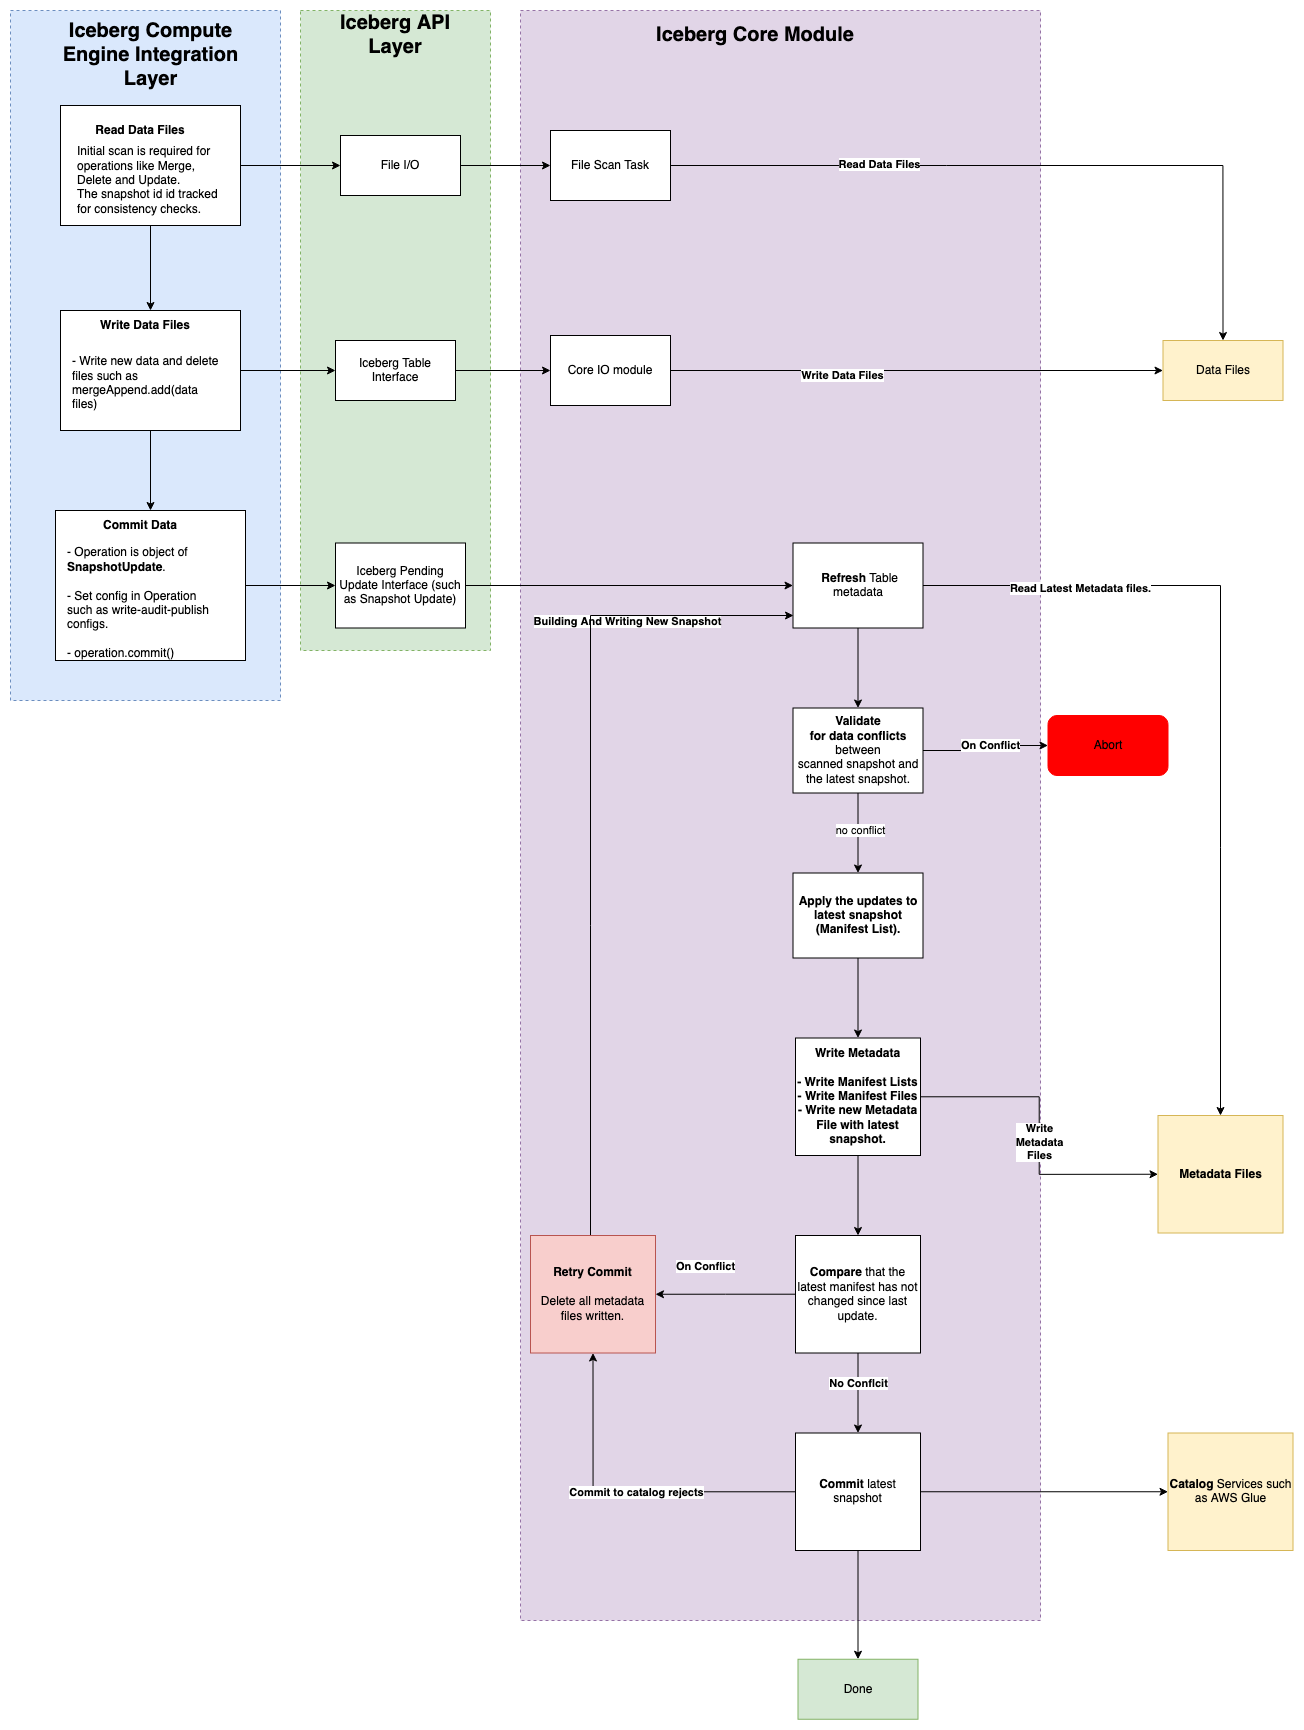

The diagram above was exported from draw.io. Its source (the exported page's mxGraphModel, read from the mxfile embedded in the PNG):
<mxGraphModel dx="1809" dy="1914" grid="1" gridSize="10" guides="1" tooltips="1" connect="1" arrows="1" fold="1" page="1" pageScale="1" pageWidth="850" pageHeight="1100" math="0" shadow="0">
  <root>
    <mxCell id="0" />
    <mxCell id="1" parent="0" />
    <mxCell id="2a0-D07-Df71y29iS0tL-45" value="" style="rounded=0;whiteSpace=wrap;html=1;dashed=1;fillColor=#dae8fc;strokeColor=#6c8ebf;" vertex="1" parent="1">
      <mxGeometry x="60" y="-120" width="270" height="690" as="geometry" />
    </mxCell>
    <mxCell id="2a0-D07-Df71y29iS0tL-43" value="" style="rounded=0;whiteSpace=wrap;html=1;dashed=1;fillColor=#d5e8d4;strokeColor=#82b366;" vertex="1" parent="1">
      <mxGeometry x="350" y="-120" width="190" height="640" as="geometry" />
    </mxCell>
    <mxCell id="2a0-D07-Df71y29iS0tL-5" value="" style="rounded=0;whiteSpace=wrap;html=1;dashed=1;fillColor=#e1d5e7;strokeColor=#9673a6;" vertex="1" parent="1">
      <mxGeometry x="570" y="-120" width="520" height="1610" as="geometry" />
    </mxCell>
    <mxCell id="U2Y23oy3D9dj-2UiHjzR-6" style="edgeStyle=orthogonalEdgeStyle;rounded=0;orthogonalLoop=1;jettySize=auto;html=1;entryX=0;entryY=0.5;entryDx=0;entryDy=0;" parent="1" source="U2Y23oy3D9dj-2UiHjzR-1" target="U2Y23oy3D9dj-2UiHjzR-4" edge="1">
      <mxGeometry relative="1" as="geometry" />
    </mxCell>
    <mxCell id="U2Y23oy3D9dj-2UiHjzR-11" value="" style="edgeStyle=orthogonalEdgeStyle;rounded=0;orthogonalLoop=1;jettySize=auto;html=1;" parent="1" source="U2Y23oy3D9dj-2UiHjzR-1" target="U2Y23oy3D9dj-2UiHjzR-10" edge="1">
      <mxGeometry relative="1" as="geometry" />
    </mxCell>
    <mxCell id="U2Y23oy3D9dj-2UiHjzR-1" value="" style="rounded=0;whiteSpace=wrap;html=1;" parent="1" vertex="1">
      <mxGeometry x="110" y="180" width="180" height="120" as="geometry" />
    </mxCell>
    <mxCell id="U2Y23oy3D9dj-2UiHjzR-2" value="Write Data Files" style="text;html=1;align=center;verticalAlign=middle;whiteSpace=wrap;rounded=0;fontStyle=1" parent="1" vertex="1">
      <mxGeometry x="140" y="180" width="110" height="30" as="geometry" />
    </mxCell>
    <mxCell id="U2Y23oy3D9dj-2UiHjzR-9" value="" style="edgeStyle=orthogonalEdgeStyle;rounded=0;orthogonalLoop=1;jettySize=auto;html=1;" parent="1" source="U2Y23oy3D9dj-2UiHjzR-4" target="U2Y23oy3D9dj-2UiHjzR-8" edge="1">
      <mxGeometry relative="1" as="geometry" />
    </mxCell>
    <mxCell id="U2Y23oy3D9dj-2UiHjzR-4" value="Iceberg Table Interface" style="rounded=0;whiteSpace=wrap;html=1;" parent="1" vertex="1">
      <mxGeometry x="385" y="210" width="120" height="60" as="geometry" />
    </mxCell>
    <mxCell id="U2Y23oy3D9dj-2UiHjzR-5" value="&lt;div align=&quot;left&quot;&gt;&lt;span style=&quot;font-weight: normal;&quot;&gt;- &lt;span&gt;Write new data and delete files such as mergeAppend.add(data files)&lt;/span&gt;&lt;/span&gt;&lt;br&gt;&lt;br&gt;&lt;/div&gt;" style="text;html=1;align=left;verticalAlign=middle;whiteSpace=wrap;rounded=0;fontStyle=1" parent="1" vertex="1">
      <mxGeometry x="120" y="230" width="150" height="60" as="geometry" />
    </mxCell>
    <mxCell id="U2Y23oy3D9dj-2UiHjzR-8" value="Core IO module" style="rounded=0;whiteSpace=wrap;html=1;" parent="1" vertex="1">
      <mxGeometry x="600" y="205" width="120" height="70" as="geometry" />
    </mxCell>
    <mxCell id="U2Y23oy3D9dj-2UiHjzR-17" value="" style="edgeStyle=orthogonalEdgeStyle;rounded=0;orthogonalLoop=1;jettySize=auto;html=1;" parent="1" source="U2Y23oy3D9dj-2UiHjzR-10" target="U2Y23oy3D9dj-2UiHjzR-16" edge="1">
      <mxGeometry relative="1" as="geometry" />
    </mxCell>
    <mxCell id="U2Y23oy3D9dj-2UiHjzR-10" value="" style="rounded=0;whiteSpace=wrap;html=1;" parent="1" vertex="1">
      <mxGeometry x="105" y="380" width="190" height="150" as="geometry" />
    </mxCell>
    <mxCell id="U2Y23oy3D9dj-2UiHjzR-12" value="Commit Data" style="text;html=1;align=center;verticalAlign=middle;whiteSpace=wrap;rounded=0;fontStyle=1" parent="1" vertex="1">
      <mxGeometry x="135" y="380" width="110" height="30" as="geometry" />
    </mxCell>
    <mxCell id="U2Y23oy3D9dj-2UiHjzR-13" value="&lt;div align=&quot;left&quot;&gt;- Operation is object of &lt;b&gt;SnapshotUpdate&lt;/b&gt;.&lt;br&gt;&lt;br&gt;- Set config in Operation such as write-audit-publish configs.&lt;br&gt;&lt;br&gt;&lt;/div&gt;&lt;div align=&quot;left&quot;&gt;- operation.commit()&lt;br&gt;&lt;br&gt;&lt;/div&gt;" style="text;html=1;align=left;verticalAlign=middle;whiteSpace=wrap;rounded=0;" parent="1" vertex="1">
      <mxGeometry x="115" y="450" width="150" height="60" as="geometry" />
    </mxCell>
    <mxCell id="U2Y23oy3D9dj-2UiHjzR-16" value="Iceberg Pending Update Interface (such as Snapshot Update)" style="rounded=0;whiteSpace=wrap;html=1;" parent="1" vertex="1">
      <mxGeometry x="385" y="412.5" width="130" height="85" as="geometry" />
    </mxCell>
    <mxCell id="U2Y23oy3D9dj-2UiHjzR-23" value="" style="edgeStyle=orthogonalEdgeStyle;rounded=0;orthogonalLoop=1;jettySize=auto;html=1;exitX=1;exitY=0.5;exitDx=0;exitDy=0;" parent="1" source="U2Y23oy3D9dj-2UiHjzR-8" target="U2Y23oy3D9dj-2UiHjzR-22" edge="1">
      <mxGeometry relative="1" as="geometry">
        <mxPoint x="930" y="240" as="sourcePoint" />
        <Array as="points">
          <mxPoint x="870" y="240" />
        </Array>
      </mxGeometry>
    </mxCell>
    <mxCell id="2a0-D07-Df71y29iS0tL-42" value="&lt;b&gt;Write Data Files&lt;/b&gt;" style="edgeLabel;html=1;align=center;verticalAlign=middle;resizable=0;points=[];" vertex="1" connectable="0" parent="U2Y23oy3D9dj-2UiHjzR-23">
      <mxGeometry x="-0.304" y="-4" relative="1" as="geometry">
        <mxPoint as="offset" />
      </mxGeometry>
    </mxCell>
    <mxCell id="U2Y23oy3D9dj-2UiHjzR-22" value="Data Files" style="whiteSpace=wrap;html=1;rounded=0;fillColor=#fff2cc;strokeColor=#d6b656;" parent="1" vertex="1">
      <mxGeometry x="1212.5" y="210" width="120" height="60" as="geometry" />
    </mxCell>
    <mxCell id="U2Y23oy3D9dj-2UiHjzR-29" value="" style="edgeStyle=orthogonalEdgeStyle;rounded=0;orthogonalLoop=1;jettySize=auto;html=1;exitX=1;exitY=0.5;exitDx=0;exitDy=0;" parent="1" source="U2Y23oy3D9dj-2UiHjzR-16" target="U2Y23oy3D9dj-2UiHjzR-28" edge="1">
      <mxGeometry relative="1" as="geometry">
        <mxPoint x="660" y="498" as="sourcePoint" />
      </mxGeometry>
    </mxCell>
    <mxCell id="2a0-D07-Df71y29iS0tL-7" value="&lt;b&gt;Building And Writing New Snapshot&lt;/b&gt;" style="edgeLabel;html=1;align=center;verticalAlign=middle;resizable=0;points=[];" vertex="1" connectable="0" parent="U2Y23oy3D9dj-2UiHjzR-29">
      <mxGeometry x="-0.4375" y="-1" relative="1" as="geometry">
        <mxPoint x="70" y="34" as="offset" />
      </mxGeometry>
    </mxCell>
    <mxCell id="mONfMYmpN2-ZUorhHvN7-2" value="" style="edgeStyle=orthogonalEdgeStyle;rounded=0;orthogonalLoop=1;jettySize=auto;html=1;" edge="1" parent="1" source="U2Y23oy3D9dj-2UiHjzR-28" target="mONfMYmpN2-ZUorhHvN7-1">
      <mxGeometry relative="1" as="geometry" />
    </mxCell>
    <mxCell id="2a0-D07-Df71y29iS0tL-32" style="edgeStyle=orthogonalEdgeStyle;rounded=0;orthogonalLoop=1;jettySize=auto;html=1;entryX=0.5;entryY=0;entryDx=0;entryDy=0;" edge="1" parent="1" source="U2Y23oy3D9dj-2UiHjzR-28" target="2a0-D07-Df71y29iS0tL-29">
      <mxGeometry relative="1" as="geometry" />
    </mxCell>
    <mxCell id="2a0-D07-Df71y29iS0tL-34" value="Read Latest Metadata files." style="edgeLabel;html=1;align=center;verticalAlign=middle;resizable=0;points=[];fontStyle=1" vertex="1" connectable="0" parent="2a0-D07-Df71y29iS0tL-32">
      <mxGeometry x="-0.6205" y="-2" relative="1" as="geometry">
        <mxPoint as="offset" />
      </mxGeometry>
    </mxCell>
    <mxCell id="U2Y23oy3D9dj-2UiHjzR-28" value="&amp;nbsp;&lt;b&gt;Refresh&lt;/b&gt; Table metadata" style="rounded=0;whiteSpace=wrap;html=1;" parent="1" vertex="1">
      <mxGeometry x="842.5" y="412.5" width="130" height="85" as="geometry" />
    </mxCell>
    <mxCell id="mONfMYmpN2-ZUorhHvN7-4" value="" style="edgeStyle=orthogonalEdgeStyle;rounded=0;orthogonalLoop=1;jettySize=auto;html=1;" edge="1" parent="1" source="mONfMYmpN2-ZUorhHvN7-1" target="mONfMYmpN2-ZUorhHvN7-3">
      <mxGeometry relative="1" as="geometry" />
    </mxCell>
    <mxCell id="2a0-D07-Df71y29iS0tL-9" value="no conflict" style="edgeLabel;html=1;align=center;verticalAlign=middle;resizable=0;points=[];" vertex="1" connectable="0" parent="mONfMYmpN2-ZUorhHvN7-4">
      <mxGeometry x="-0.0875" y="2" relative="1" as="geometry">
        <mxPoint as="offset" />
      </mxGeometry>
    </mxCell>
    <mxCell id="2a0-D07-Df71y29iS0tL-10" value="" style="edgeStyle=orthogonalEdgeStyle;rounded=0;orthogonalLoop=1;jettySize=auto;html=1;" edge="1" parent="1" source="mONfMYmpN2-ZUorhHvN7-1" target="2a0-D07-Df71y29iS0tL-8">
      <mxGeometry relative="1" as="geometry" />
    </mxCell>
    <mxCell id="2a0-D07-Df71y29iS0tL-11" value="&lt;b&gt;On Conflict&lt;/b&gt;" style="edgeLabel;html=1;align=center;verticalAlign=middle;resizable=0;points=[];" vertex="1" connectable="0" parent="2a0-D07-Df71y29iS0tL-10">
      <mxGeometry x="0.1077" y="1" relative="1" as="geometry">
        <mxPoint as="offset" />
      </mxGeometry>
    </mxCell>
    <mxCell id="mONfMYmpN2-ZUorhHvN7-1" value="&lt;b&gt;Validate &lt;/b&gt;&lt;br&gt;&lt;b&gt;for&lt;/b&gt; &lt;b&gt;data&lt;/b&gt; &lt;b&gt;conflicts&lt;/b&gt; between&lt;br&gt;scanned snapshot and the latest snapshot." style="rounded=0;whiteSpace=wrap;html=1;" vertex="1" parent="1">
      <mxGeometry x="842.5" y="577.5" width="130" height="85" as="geometry" />
    </mxCell>
    <mxCell id="2a0-D07-Df71y29iS0tL-2" value="" style="edgeStyle=orthogonalEdgeStyle;rounded=0;orthogonalLoop=1;jettySize=auto;html=1;" edge="1" parent="1" source="mONfMYmpN2-ZUorhHvN7-3" target="2a0-D07-Df71y29iS0tL-1">
      <mxGeometry relative="1" as="geometry" />
    </mxCell>
    <mxCell id="mONfMYmpN2-ZUorhHvN7-3" value="&lt;b&gt;Apply the updates to latest snapshot (Manifest List).&lt;/b&gt;" style="rounded=0;whiteSpace=wrap;html=1;" vertex="1" parent="1">
      <mxGeometry x="842.5" y="742.5" width="130" height="85" as="geometry" />
    </mxCell>
    <mxCell id="2a0-D07-Df71y29iS0tL-4" value="" style="edgeStyle=orthogonalEdgeStyle;rounded=0;orthogonalLoop=1;jettySize=auto;html=1;" edge="1" parent="1" source="2a0-D07-Df71y29iS0tL-1" target="2a0-D07-Df71y29iS0tL-3">
      <mxGeometry relative="1" as="geometry" />
    </mxCell>
    <mxCell id="2a0-D07-Df71y29iS0tL-30" style="edgeStyle=orthogonalEdgeStyle;rounded=0;orthogonalLoop=1;jettySize=auto;html=1;entryX=0;entryY=0.5;entryDx=0;entryDy=0;" edge="1" parent="1" source="2a0-D07-Df71y29iS0tL-1" target="2a0-D07-Df71y29iS0tL-29">
      <mxGeometry relative="1" as="geometry" />
    </mxCell>
    <mxCell id="2a0-D07-Df71y29iS0tL-31" value="Write&lt;br&gt;Metadata &lt;br&gt;Files" style="edgeLabel;html=1;align=center;verticalAlign=middle;resizable=0;points=[];fontStyle=1" vertex="1" connectable="0" parent="2a0-D07-Df71y29iS0tL-30">
      <mxGeometry x="0.0317" relative="1" as="geometry">
        <mxPoint y="1" as="offset" />
      </mxGeometry>
    </mxCell>
    <mxCell id="2a0-D07-Df71y29iS0tL-1" value="&lt;b&gt;Write Metadata&lt;br&gt;&lt;br&gt;- Write Manifest Lists&lt;br&gt;- Write Manifest Files&lt;br&gt;- Write new Metadata File with latest snapshot.&lt;/b&gt;" style="rounded=0;whiteSpace=wrap;html=1;" vertex="1" parent="1">
      <mxGeometry x="845" y="907.5" width="125" height="117.5" as="geometry" />
    </mxCell>
    <mxCell id="2a0-D07-Df71y29iS0tL-13" value="" style="edgeStyle=orthogonalEdgeStyle;rounded=0;orthogonalLoop=1;jettySize=auto;html=1;" edge="1" parent="1" source="2a0-D07-Df71y29iS0tL-3" target="2a0-D07-Df71y29iS0tL-12">
      <mxGeometry relative="1" as="geometry" />
    </mxCell>
    <mxCell id="2a0-D07-Df71y29iS0tL-27" value="&lt;b&gt;No Conflcit&lt;/b&gt;" style="edgeLabel;html=1;align=center;verticalAlign=middle;resizable=0;points=[];" vertex="1" connectable="0" parent="2a0-D07-Df71y29iS0tL-13">
      <mxGeometry x="-0.2625" relative="1" as="geometry">
        <mxPoint as="offset" />
      </mxGeometry>
    </mxCell>
    <mxCell id="2a0-D07-Df71y29iS0tL-24" style="edgeStyle=orthogonalEdgeStyle;rounded=0;orthogonalLoop=1;jettySize=auto;html=1;entryX=1;entryY=0.5;entryDx=0;entryDy=0;" edge="1" parent="1" source="2a0-D07-Df71y29iS0tL-3" target="2a0-D07-Df71y29iS0tL-18">
      <mxGeometry relative="1" as="geometry">
        <mxPoint x="702.5" y="1223.75" as="targetPoint" />
      </mxGeometry>
    </mxCell>
    <mxCell id="2a0-D07-Df71y29iS0tL-25" value="&lt;b&gt;On Conflict&lt;/b&gt;" style="edgeLabel;html=1;align=center;verticalAlign=middle;resizable=0;points=[];" vertex="1" connectable="0" parent="2a0-D07-Df71y29iS0tL-24">
      <mxGeometry x="0.4667" y="1" relative="1" as="geometry">
        <mxPoint x="12" y="-30" as="offset" />
      </mxGeometry>
    </mxCell>
    <mxCell id="2a0-D07-Df71y29iS0tL-3" value="&lt;b&gt;Compare&lt;/b&gt; that the latest manifest has not changed since last update." style="rounded=0;whiteSpace=wrap;html=1;" vertex="1" parent="1">
      <mxGeometry x="845" y="1105" width="125" height="117.5" as="geometry" />
    </mxCell>
    <mxCell id="2a0-D07-Df71y29iS0tL-6" value="&lt;font style=&quot;font-size: 20px;&quot;&gt;Iceberg Core Module&lt;/font&gt;" style="text;html=1;align=center;verticalAlign=middle;whiteSpace=wrap;rounded=0;fontStyle=1" vertex="1" parent="1">
      <mxGeometry x="700" y="-110" width="210" height="30" as="geometry" />
    </mxCell>
    <mxCell id="2a0-D07-Df71y29iS0tL-8" value="Abort" style="rounded=1;whiteSpace=wrap;html=1;fillColor=#FF0000;strokeColor=#FF0000;" vertex="1" parent="1">
      <mxGeometry x="1097.5" y="585" width="120" height="60" as="geometry" />
    </mxCell>
    <mxCell id="2a0-D07-Df71y29iS0tL-15" value="" style="edgeStyle=orthogonalEdgeStyle;rounded=0;orthogonalLoop=1;jettySize=auto;html=1;" edge="1" parent="1" source="2a0-D07-Df71y29iS0tL-12" target="2a0-D07-Df71y29iS0tL-14">
      <mxGeometry relative="1" as="geometry" />
    </mxCell>
    <mxCell id="2a0-D07-Df71y29iS0tL-17" value="" style="edgeStyle=orthogonalEdgeStyle;rounded=0;orthogonalLoop=1;jettySize=auto;html=1;" edge="1" parent="1" source="2a0-D07-Df71y29iS0tL-12" target="2a0-D07-Df71y29iS0tL-16">
      <mxGeometry relative="1" as="geometry" />
    </mxCell>
    <mxCell id="2a0-D07-Df71y29iS0tL-19" value="" style="edgeStyle=orthogonalEdgeStyle;rounded=0;orthogonalLoop=1;jettySize=auto;html=1;entryX=0.5;entryY=1;entryDx=0;entryDy=0;" edge="1" parent="1" source="2a0-D07-Df71y29iS0tL-12" target="2a0-D07-Df71y29iS0tL-18">
      <mxGeometry relative="1" as="geometry">
        <mxPoint x="640" y="1282.5" as="targetPoint" />
      </mxGeometry>
    </mxCell>
    <mxCell id="2a0-D07-Df71y29iS0tL-21" value="Commit to catalog rejects" style="edgeLabel;html=1;align=center;verticalAlign=middle;resizable=0;points=[];fontStyle=1" vertex="1" connectable="0" parent="2a0-D07-Df71y29iS0tL-19">
      <mxGeometry x="0.1579" y="2" relative="1" as="geometry">
        <mxPoint x="37" y="-2" as="offset" />
      </mxGeometry>
    </mxCell>
    <mxCell id="2a0-D07-Df71y29iS0tL-12" value="&lt;b&gt;Commit&lt;/b&gt; latest snapshot" style="rounded=0;whiteSpace=wrap;html=1;" vertex="1" parent="1">
      <mxGeometry x="845" y="1302.5" width="125" height="117.5" as="geometry" />
    </mxCell>
    <mxCell id="2a0-D07-Df71y29iS0tL-14" value="&lt;b&gt;Catalog&lt;/b&gt; Services such as AWS Glue" style="rounded=0;whiteSpace=wrap;html=1;fillColor=#fff2cc;strokeColor=#d6b656;" vertex="1" parent="1">
      <mxGeometry x="1217.5" y="1302.5" width="125" height="117.5" as="geometry" />
    </mxCell>
    <mxCell id="2a0-D07-Df71y29iS0tL-16" value="Done" style="whiteSpace=wrap;html=1;rounded=0;fillColor=#d5e8d4;strokeColor=#82b366;" vertex="1" parent="1">
      <mxGeometry x="847.5" y="1528.75" width="120" height="60" as="geometry" />
    </mxCell>
    <mxCell id="2a0-D07-Df71y29iS0tL-28" style="edgeStyle=orthogonalEdgeStyle;rounded=0;orthogonalLoop=1;jettySize=auto;html=1;entryX=0.004;entryY=0.853;entryDx=0;entryDy=0;entryPerimeter=0;exitX=0.5;exitY=0;exitDx=0;exitDy=0;" edge="1" parent="1" source="2a0-D07-Df71y29iS0tL-18" target="U2Y23oy3D9dj-2UiHjzR-28">
      <mxGeometry relative="1" as="geometry">
        <mxPoint x="640" y="1165" as="sourcePoint" />
        <Array as="points">
          <mxPoint x="640" y="485" />
        </Array>
      </mxGeometry>
    </mxCell>
    <mxCell id="2a0-D07-Df71y29iS0tL-18" value="&lt;b&gt;Retry Commit&lt;br&gt;&lt;br&gt;&lt;/b&gt;Delete all metadata files written." style="rounded=0;whiteSpace=wrap;html=1;fillColor=#f8cecc;strokeColor=#b85450;" vertex="1" parent="1">
      <mxGeometry x="580" y="1105" width="125" height="117.5" as="geometry" />
    </mxCell>
    <mxCell id="2a0-D07-Df71y29iS0tL-29" value="&lt;b&gt;Metadata Files&lt;/b&gt;" style="rounded=0;whiteSpace=wrap;html=1;fillColor=#fff2cc;strokeColor=#d6b656;" vertex="1" parent="1">
      <mxGeometry x="1207.5" y="985" width="125" height="117.5" as="geometry" />
    </mxCell>
    <mxCell id="2a0-D07-Df71y29iS0tL-37" value="" style="edgeStyle=orthogonalEdgeStyle;rounded=0;orthogonalLoop=1;jettySize=auto;html=1;" edge="1" parent="1" source="2a0-D07-Df71y29iS0tL-35" target="U2Y23oy3D9dj-2UiHjzR-1">
      <mxGeometry relative="1" as="geometry" />
    </mxCell>
    <mxCell id="2a0-D07-Df71y29iS0tL-40" style="edgeStyle=orthogonalEdgeStyle;rounded=0;orthogonalLoop=1;jettySize=auto;html=1;entryX=0.5;entryY=0;entryDx=0;entryDy=0;exitX=1;exitY=0.5;exitDx=0;exitDy=0;" edge="1" parent="1" source="2a0-D07-Df71y29iS0tL-55" target="U2Y23oy3D9dj-2UiHjzR-22">
      <mxGeometry relative="1" as="geometry">
        <mxPoint x="1260" y="-40" as="sourcePoint" />
      </mxGeometry>
    </mxCell>
    <mxCell id="2a0-D07-Df71y29iS0tL-41" value="&lt;b&gt;Read Data Files&lt;/b&gt;" style="edgeLabel;html=1;align=center;verticalAlign=middle;resizable=0;points=[];" vertex="1" connectable="0" parent="2a0-D07-Df71y29iS0tL-40">
      <mxGeometry x="-0.4258" y="2" relative="1" as="geometry">
        <mxPoint as="offset" />
      </mxGeometry>
    </mxCell>
    <mxCell id="2a0-D07-Df71y29iS0tL-51" value="" style="edgeStyle=orthogonalEdgeStyle;rounded=0;orthogonalLoop=1;jettySize=auto;html=1;" edge="1" parent="1" source="2a0-D07-Df71y29iS0tL-35" target="2a0-D07-Df71y29iS0tL-52">
      <mxGeometry relative="1" as="geometry" />
    </mxCell>
    <mxCell id="2a0-D07-Df71y29iS0tL-35" value="" style="rounded=0;whiteSpace=wrap;html=1;" vertex="1" parent="1">
      <mxGeometry x="110" y="-25" width="180" height="120" as="geometry" />
    </mxCell>
    <mxCell id="2a0-D07-Df71y29iS0tL-38" value="Read Data Files" style="text;html=1;align=center;verticalAlign=middle;whiteSpace=wrap;rounded=0;fontStyle=1" vertex="1" parent="1">
      <mxGeometry x="135" y="-15" width="110" height="30" as="geometry" />
    </mxCell>
    <mxCell id="2a0-D07-Df71y29iS0tL-39" value="&lt;div align=&quot;left&quot;&gt;Initial scan is required for operations like Merge, Delete and Update.&lt;br&gt;The snapshot id id tracked for consistency checks.&lt;/div&gt;" style="text;html=1;align=left;verticalAlign=middle;whiteSpace=wrap;rounded=0;" vertex="1" parent="1">
      <mxGeometry x="125" y="20" width="150" height="60" as="geometry" />
    </mxCell>
    <mxCell id="2a0-D07-Df71y29iS0tL-44" value="&lt;font style=&quot;font-size: 20px;&quot;&gt;Iceberg API Layer&lt;/font&gt;" style="text;html=1;align=center;verticalAlign=middle;whiteSpace=wrap;rounded=0;fontStyle=1" vertex="1" parent="1">
      <mxGeometry x="380" y="-110" width="130" height="30" as="geometry" />
    </mxCell>
    <mxCell id="2a0-D07-Df71y29iS0tL-48" value="&lt;font style=&quot;font-size: 20px;&quot;&gt;&lt;b&gt;Iceberg Compute Engine Integration Layer&lt;/b&gt;&lt;/font&gt;" style="text;html=1;align=center;verticalAlign=middle;whiteSpace=wrap;rounded=0;" vertex="1" parent="1">
      <mxGeometry x="87.5" y="-90" width="225" height="30" as="geometry" />
    </mxCell>
    <mxCell id="2a0-D07-Df71y29iS0tL-56" value="" style="edgeStyle=orthogonalEdgeStyle;rounded=0;orthogonalLoop=1;jettySize=auto;html=1;" edge="1" parent="1" source="2a0-D07-Df71y29iS0tL-52" target="2a0-D07-Df71y29iS0tL-55">
      <mxGeometry relative="1" as="geometry" />
    </mxCell>
    <mxCell id="2a0-D07-Df71y29iS0tL-52" value="File I/O" style="rounded=0;whiteSpace=wrap;html=1;" vertex="1" parent="1">
      <mxGeometry x="390" y="5" width="120" height="60" as="geometry" />
    </mxCell>
    <mxCell id="2a0-D07-Df71y29iS0tL-55" value="File Scan Task" style="rounded=0;whiteSpace=wrap;html=1;" vertex="1" parent="1">
      <mxGeometry x="600" width="120" height="70" as="geometry" />
    </mxCell>
  </root>
</mxGraphModel>